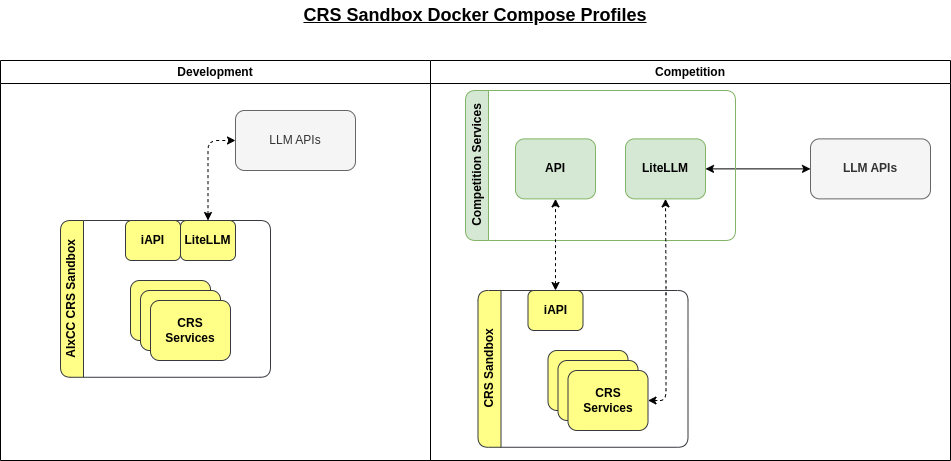

The diagram above was exported from draw.io. Its source (the exported page's mxGraphModel, read from the mxfile embedded in the PNG):
<mxGraphModel dx="2339" dy="1148" grid="1" gridSize="10" guides="1" tooltips="1" connect="1" arrows="1" fold="1" page="1" pageScale="1" pageWidth="1100" pageHeight="850" math="0" shadow="0">
  <root>
    <mxCell id="0" />
    <mxCell id="1" parent="0" />
    <mxCell id="N2cxDSwFrcebijTsi_R0-14" value="CRS Sandbox" style="swimlane;horizontal=0;whiteSpace=wrap;html=1;strokeColor=#36393d;align=center;verticalAlign=middle;fontFamily=Helvetica;fontSize=12;fontStyle=1;fillColor=#ffff88;startSize=23;rounded=1;" parent="1" vertex="1">
      <mxGeometry x="517.5" y="420" width="210" height="156.77" as="geometry" />
    </mxCell>
    <mxCell id="N2cxDSwFrcebijTsi_R0-15" value="" style="rounded=1;whiteSpace=wrap;html=1;strokeColor=#36393d;align=center;verticalAlign=middle;fontFamily=Helvetica;fontSize=12;fontStyle=1;fillColor=#ffff88;" parent="N2cxDSwFrcebijTsi_R0-14" vertex="1">
      <mxGeometry x="70" y="59.99999999999999" width="80" height="60" as="geometry" />
    </mxCell>
    <mxCell id="N2cxDSwFrcebijTsi_R0-16" value="" style="rounded=1;whiteSpace=wrap;html=1;strokeColor=#36393d;align=center;verticalAlign=middle;fontFamily=Helvetica;fontSize=12;fontStyle=1;fillColor=#ffff88;" parent="N2cxDSwFrcebijTsi_R0-14" vertex="1">
      <mxGeometry x="80" y="70" width="80" height="60" as="geometry" />
    </mxCell>
    <mxCell id="N2cxDSwFrcebijTsi_R0-17" value="CRS Services" style="rounded=1;whiteSpace=wrap;html=1;strokeColor=#36393d;align=center;verticalAlign=middle;fontFamily=Helvetica;fontSize=12;fontStyle=1;fillColor=#ffff88;" parent="N2cxDSwFrcebijTsi_R0-14" vertex="1">
      <mxGeometry x="90" y="80" width="80" height="60" as="geometry" />
    </mxCell>
    <mxCell id="N2cxDSwFrcebijTsi_R0-18" value="iAPI" style="rounded=1;whiteSpace=wrap;html=1;strokeColor=#36393d;align=center;verticalAlign=middle;fontFamily=Helvetica;fontSize=12;fontStyle=1;fillColor=#ffff88;" parent="N2cxDSwFrcebijTsi_R0-14" vertex="1">
      <mxGeometry x="50" width="55" height="40" as="geometry" />
    </mxCell>
    <mxCell id="N2cxDSwFrcebijTsi_R0-32" style="edgeStyle=orthogonalEdgeStyle;rounded=1;orthogonalLoop=1;jettySize=auto;html=1;entryX=1;entryY=0.5;entryDx=0;entryDy=0;startArrow=classic;startFill=1;" parent="1" source="N2cxDSwFrcebijTsi_R0-25" target="N2cxDSwFrcebijTsi_R0-30" edge="1">
      <mxGeometry relative="1" as="geometry" />
    </mxCell>
    <mxCell id="N2cxDSwFrcebijTsi_R0-25" value="&lt;b&gt;LLM APIs&lt;/b&gt;" style="rounded=1;whiteSpace=wrap;html=1;fillColor=#f5f5f5;strokeColor=#666666;fontColor=#333333;" parent="1" vertex="1">
      <mxGeometry x="850" y="268.38" width="120" height="60" as="geometry" />
    </mxCell>
    <mxCell id="N2cxDSwFrcebijTsi_R0-27" value="Competition Services" style="swimlane;horizontal=0;whiteSpace=wrap;html=1;strokeColor=#82b366;align=center;verticalAlign=middle;fontFamily=Helvetica;fontSize=12;fontStyle=1;fillColor=#d5e8d4;startSize=23;rounded=1;" parent="1" vertex="1">
      <mxGeometry x="505" y="220" width="270" height="150" as="geometry" />
    </mxCell>
    <mxCell id="N2cxDSwFrcebijTsi_R0-29" value="API" style="rounded=1;whiteSpace=wrap;html=1;strokeColor=#82b366;align=center;verticalAlign=middle;fontFamily=Helvetica;fontSize=12;fontStyle=1;fillColor=#d5e8d4;" parent="N2cxDSwFrcebijTsi_R0-27" vertex="1">
      <mxGeometry x="50" y="48.379999999999995" width="80" height="60" as="geometry" />
    </mxCell>
    <mxCell id="N2cxDSwFrcebijTsi_R0-30" value="LiteLLM" style="rounded=1;whiteSpace=wrap;html=1;strokeColor=#82b366;align=center;verticalAlign=middle;fontFamily=Helvetica;fontSize=12;fontStyle=1;fillColor=#d5e8d4;" parent="N2cxDSwFrcebijTsi_R0-27" vertex="1">
      <mxGeometry x="160" y="48.379999999999995" width="80" height="60" as="geometry" />
    </mxCell>
    <mxCell id="N2cxDSwFrcebijTsi_R0-33" style="edgeStyle=orthogonalEdgeStyle;rounded=1;orthogonalLoop=1;jettySize=auto;html=1;dashed=1;startArrow=classic;startFill=1;" parent="1" source="N2cxDSwFrcebijTsi_R0-18" target="N2cxDSwFrcebijTsi_R0-29" edge="1">
      <mxGeometry relative="1" as="geometry" />
    </mxCell>
    <mxCell id="N2cxDSwFrcebijTsi_R0-34" style="edgeStyle=orthogonalEdgeStyle;rounded=1;orthogonalLoop=1;jettySize=auto;html=1;entryX=0.5;entryY=1;entryDx=0;entryDy=0;dashed=1;startArrow=classic;startFill=1;" parent="1" source="N2cxDSwFrcebijTsi_R0-17" target="N2cxDSwFrcebijTsi_R0-30" edge="1">
      <mxGeometry relative="1" as="geometry">
        <Array as="points">
          <mxPoint x="705.5" y="530" />
          <mxPoint x="705.5" y="414" />
        </Array>
      </mxGeometry>
    </mxCell>
    <mxCell id="NIa-IP0R75v3GCS4ZyHk-1" value="Development" style="swimlane;whiteSpace=wrap;html=1;" vertex="1" parent="1">
      <mxGeometry x="40" y="190" width="430" height="400" as="geometry" />
    </mxCell>
    <mxCell id="N2cxDSwFrcebijTsi_R0-2" value="AIxCC CRS Sandbox" style="swimlane;horizontal=0;whiteSpace=wrap;html=1;strokeColor=#36393d;align=center;verticalAlign=middle;fontFamily=Helvetica;fontSize=12;fontStyle=1;fillColor=#ffff88;startSize=23;rounded=1;" parent="NIa-IP0R75v3GCS4ZyHk-1" vertex="1">
      <mxGeometry x="60" y="160" width="210" height="156.77" as="geometry" />
    </mxCell>
    <mxCell id="N2cxDSwFrcebijTsi_R0-6" value="" style="rounded=1;whiteSpace=wrap;html=1;strokeColor=#36393d;align=center;verticalAlign=middle;fontFamily=Helvetica;fontSize=12;fontStyle=1;fillColor=#ffff88;" parent="N2cxDSwFrcebijTsi_R0-2" vertex="1">
      <mxGeometry x="70" y="59.99999999999999" width="80" height="60" as="geometry" />
    </mxCell>
    <mxCell id="N2cxDSwFrcebijTsi_R0-7" value="" style="rounded=1;whiteSpace=wrap;html=1;strokeColor=#36393d;align=center;verticalAlign=middle;fontFamily=Helvetica;fontSize=12;fontStyle=1;fillColor=#ffff88;" parent="N2cxDSwFrcebijTsi_R0-2" vertex="1">
      <mxGeometry x="80" y="70" width="80" height="60" as="geometry" />
    </mxCell>
    <mxCell id="N2cxDSwFrcebijTsi_R0-8" value="CRS Services" style="rounded=1;whiteSpace=wrap;html=1;strokeColor=#36393d;align=center;verticalAlign=middle;fontFamily=Helvetica;fontSize=12;fontStyle=1;fillColor=#ffff88;" parent="N2cxDSwFrcebijTsi_R0-2" vertex="1">
      <mxGeometry x="90" y="80" width="80" height="60" as="geometry" />
    </mxCell>
    <mxCell id="N2cxDSwFrcebijTsi_R0-3" value="iAPI" style="rounded=1;whiteSpace=wrap;html=1;strokeColor=#36393d;align=center;verticalAlign=middle;fontFamily=Helvetica;fontSize=12;fontStyle=1;fillColor=#ffff88;" parent="N2cxDSwFrcebijTsi_R0-2" vertex="1">
      <mxGeometry x="65" width="55" height="40" as="geometry" />
    </mxCell>
    <mxCell id="N2cxDSwFrcebijTsi_R0-9" value="LiteLLM" style="rounded=1;whiteSpace=wrap;html=1;strokeColor=#36393d;align=center;verticalAlign=middle;fontFamily=Helvetica;fontSize=12;fontStyle=1;fillColor=#ffff88;" parent="N2cxDSwFrcebijTsi_R0-2" vertex="1">
      <mxGeometry x="120" width="55" height="40" as="geometry" />
    </mxCell>
    <mxCell id="N2cxDSwFrcebijTsi_R0-10" value="LLM APIs" style="rounded=1;whiteSpace=wrap;html=1;fillColor=#f5f5f5;strokeColor=#666666;fontColor=#333333;" parent="NIa-IP0R75v3GCS4ZyHk-1" vertex="1">
      <mxGeometry x="235" y="50" width="120" height="60" as="geometry" />
    </mxCell>
    <mxCell id="N2cxDSwFrcebijTsi_R0-12" style="edgeStyle=orthogonalEdgeStyle;rounded=1;orthogonalLoop=1;jettySize=auto;html=1;entryX=0;entryY=0.5;entryDx=0;entryDy=0;dashed=1;startArrow=classic;startFill=1;" parent="NIa-IP0R75v3GCS4ZyHk-1" source="N2cxDSwFrcebijTsi_R0-9" target="N2cxDSwFrcebijTsi_R0-10" edge="1">
      <mxGeometry relative="1" as="geometry">
        <mxPoint x="207.5" y="90" as="targetPoint" />
      </mxGeometry>
    </mxCell>
    <mxCell id="NIa-IP0R75v3GCS4ZyHk-2" value="Competition" style="swimlane;whiteSpace=wrap;html=1;" vertex="1" parent="1">
      <mxGeometry x="470" y="190" width="520" height="400" as="geometry" />
    </mxCell>
    <mxCell id="NIa-IP0R75v3GCS4ZyHk-3" value="CRS Sandbox Docker Compose Profiles" style="text;html=1;align=center;verticalAlign=middle;whiteSpace=wrap;rounded=0;fontSize=18;fontStyle=5" vertex="1" parent="1">
      <mxGeometry x="330" y="130" width="370" height="30" as="geometry" />
    </mxCell>
  </root>
</mxGraphModel>